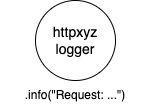

The diagram above was exported from draw.io. Its source (the exported page's mxGraphModel, read from the mxfile embedded in the PNG):
<mxGraphModel dx="135" dy="472" grid="1" gridSize="10" guides="1" tooltips="1" connect="1" arrows="1" fold="1" page="1" pageScale="1" pageWidth="827" pageHeight="1169" math="0" shadow="0">
  <root>
    <mxCell id="0" />
    <mxCell id="1" parent="0" />
    <mxCell id="3" value="&lt;font style=&quot;font-size: 14px;&quot;&gt;httpxyz&lt;br&gt;&lt;span style=&quot;background-color: initial;&quot;&gt;logger&lt;/span&gt;&lt;/font&gt;" style="ellipse;whiteSpace=wrap;html=1;aspect=fixed;" parent="1" vertex="1">
      <mxGeometry x="250" y="170" width="80" height="80" as="geometry" />
    </mxCell>
    <mxCell id="8" value="&lt;span style=&quot;background-color: rgb(255, 255, 255);&quot;&gt;.info(&quot;Request: ...&quot;)&lt;/span&gt;" style="text;html=1;align=center;verticalAlign=middle;whiteSpace=wrap;rounded=0;fillColor=none;" parent="1" vertex="1">
      <mxGeometry x="215" y="250" width="150" height="30" as="geometry" />
    </mxCell>
  </root>
</mxGraphModel>